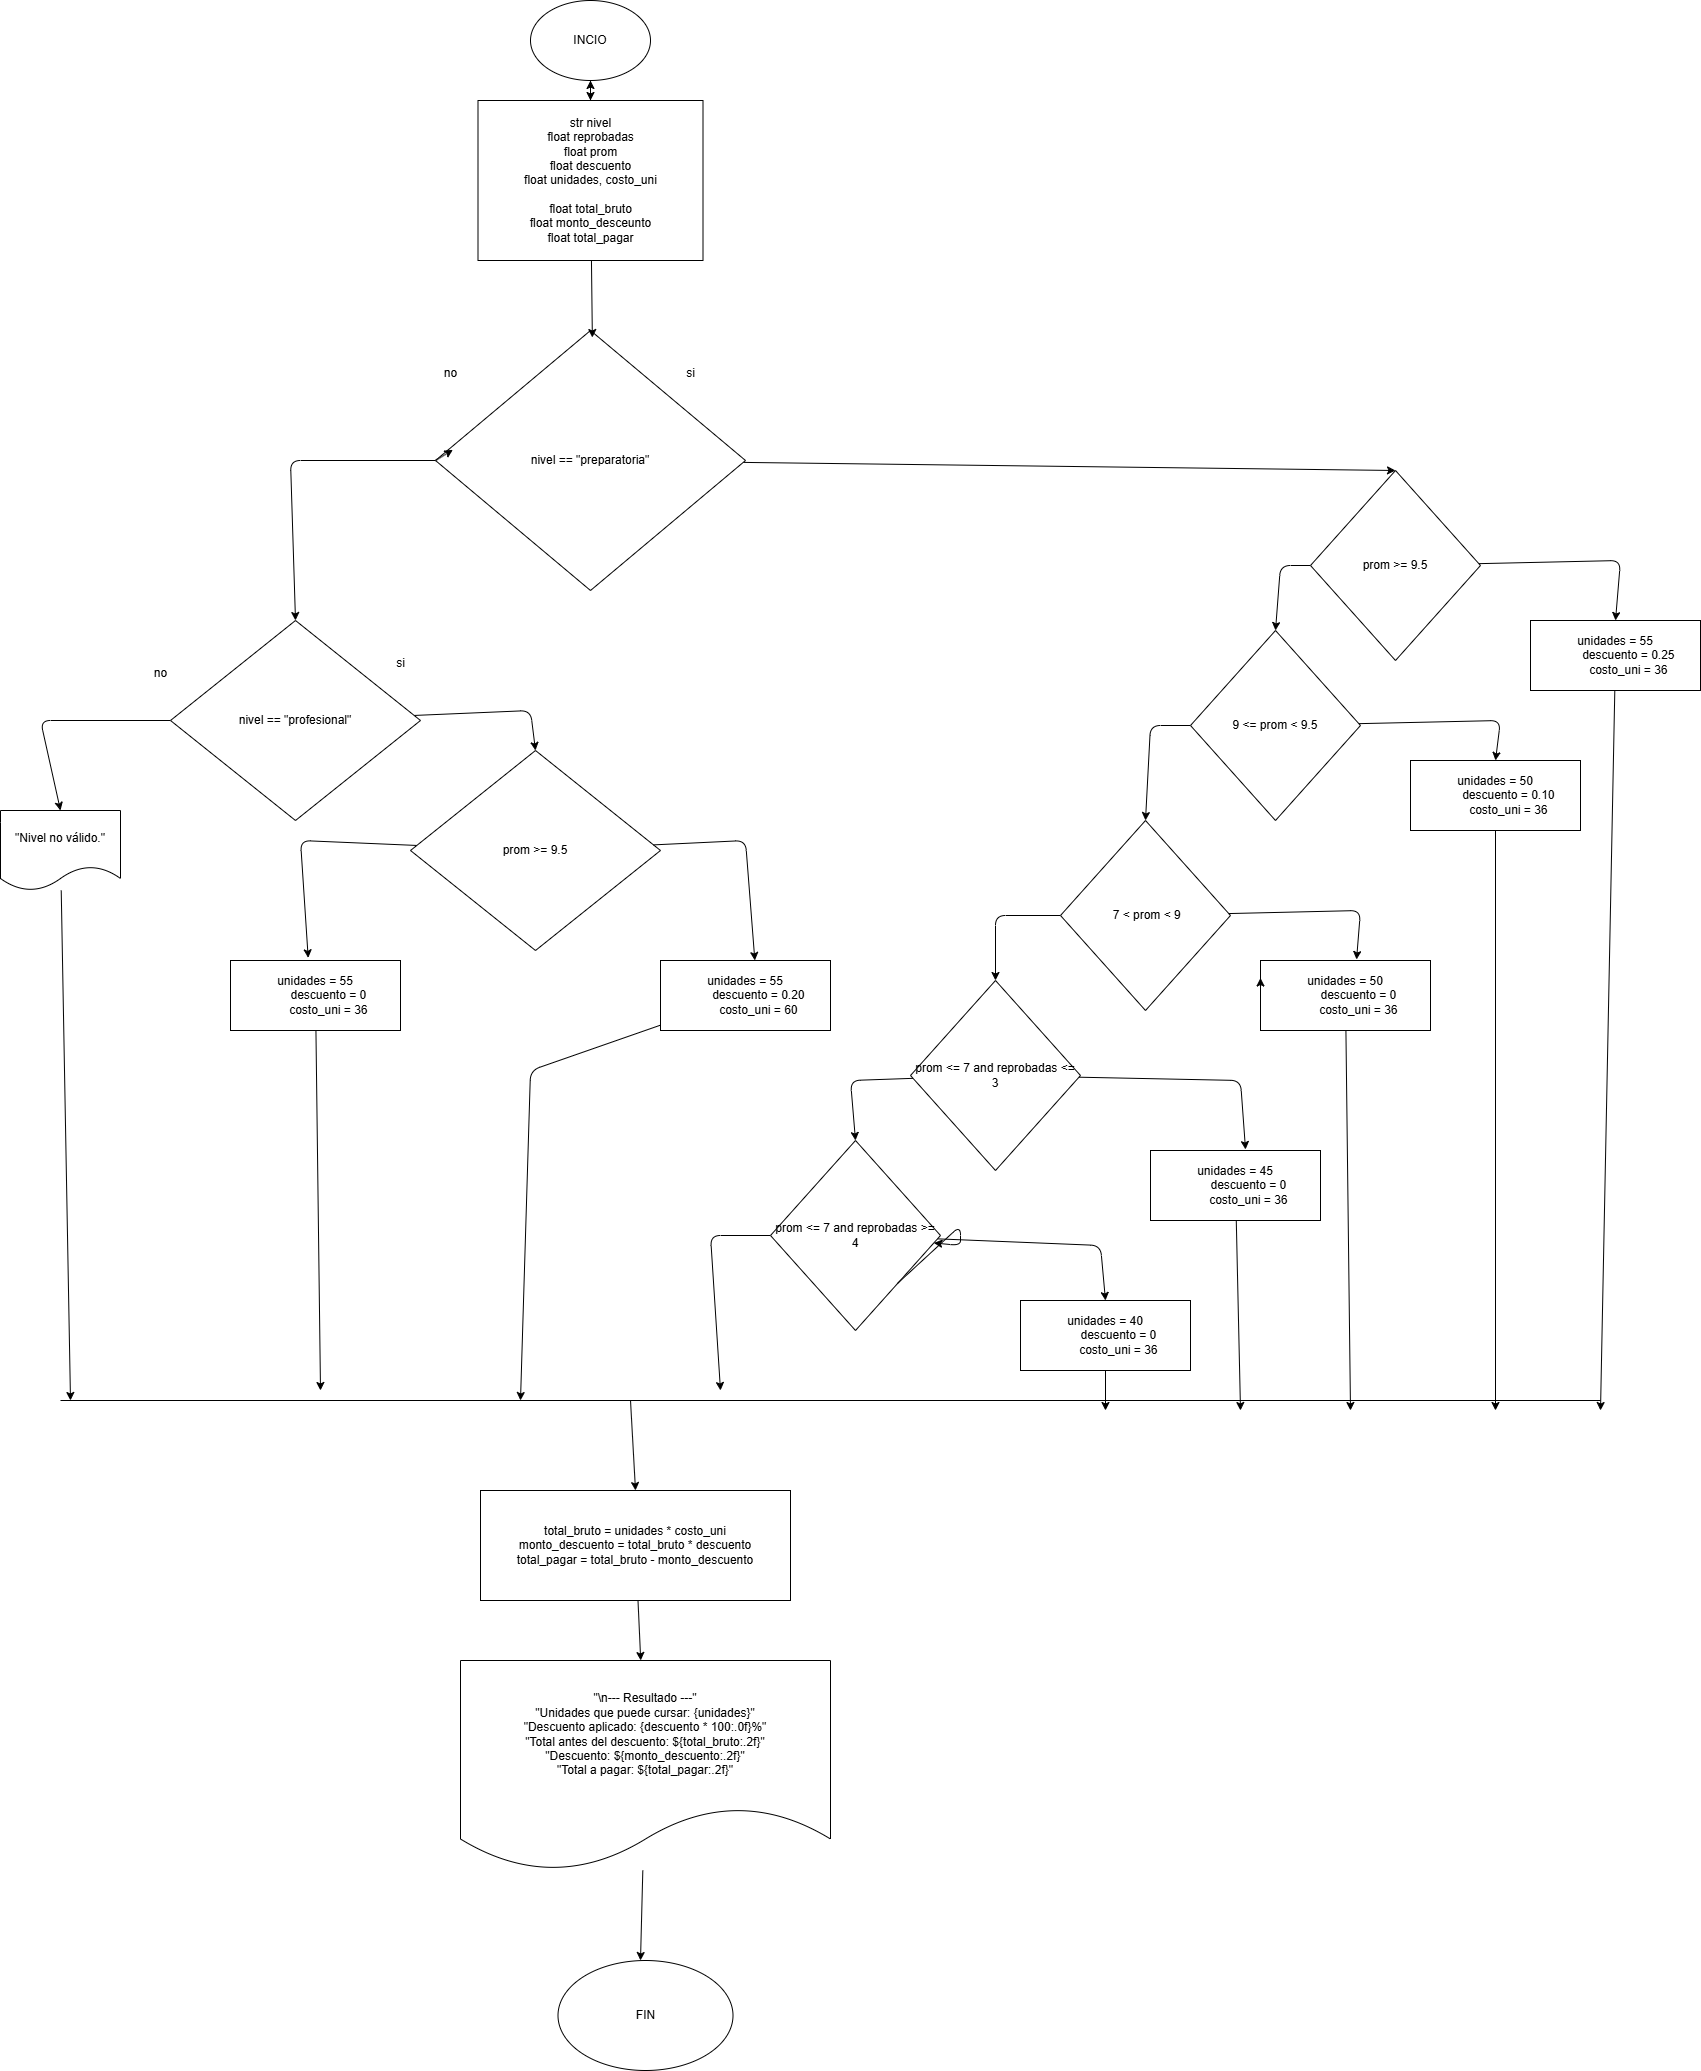

The diagram above was exported from draw.io. Its source (the exported page's mxGraphModel, read from the mxfile embedded in the PNG):
<mxGraphModel dx="1512" dy="1613" grid="1" gridSize="10" guides="1" tooltips="1" connect="1" arrows="1" fold="1" page="1" pageScale="1" pageWidth="850" pageHeight="1100" math="0" shadow="0">
  <root>
    <mxCell id="0" />
    <mxCell id="1" parent="0" />
    <mxCell id="2" value="INCIO" style="ellipse;whiteSpace=wrap;html=1;" parent="1" vertex="1">
      <mxGeometry x="280" y="-80" width="120" height="80" as="geometry" />
    </mxCell>
    <mxCell id="5" value="" style="edgeStyle=none;html=1;" parent="1" source="3" target="2" edge="1">
      <mxGeometry relative="1" as="geometry" />
    </mxCell>
    <mxCell id="3" value="str nivel&lt;div&gt;float reprobadas&lt;/div&gt;&lt;div&gt;float prom&lt;/div&gt;&lt;div&gt;float descuento&lt;/div&gt;&lt;div&gt;float unidades, costo_uni&lt;/div&gt;&lt;div&gt;&lt;br&gt;&lt;/div&gt;&lt;div&gt;float total_bruto&lt;/div&gt;&lt;div&gt;float monto_desceunto&lt;/div&gt;&lt;div&gt;float total_pagar&lt;/div&gt;" style="rounded=0;whiteSpace=wrap;html=1;" parent="1" vertex="1">
      <mxGeometry x="227.5" y="20" width="225" height="160" as="geometry" />
    </mxCell>
    <mxCell id="4" style="edgeStyle=none;html=1;entryX=0.5;entryY=0;entryDx=0;entryDy=0;entryPerimeter=0;" parent="1" source="2" target="3" edge="1">
      <mxGeometry relative="1" as="geometry" />
    </mxCell>
    <mxCell id="62" value="" style="edgeStyle=none;html=1;" parent="1" source="6" target="7" edge="1">
      <mxGeometry relative="1" as="geometry" />
    </mxCell>
    <mxCell id="6" value="total_bruto = unidades * costo_uni&#10;monto_descuento = total_bruto * descuento&#10;total_pagar = total_bruto - monto_descuento" style="rounded=0;whiteSpace=wrap;" parent="1" vertex="1">
      <mxGeometry x="230" y="1410" width="310" height="110" as="geometry" />
    </mxCell>
    <mxCell id="63" style="edgeStyle=none;html=1;" parent="1" source="7" edge="1">
      <mxGeometry relative="1" as="geometry">
        <mxPoint x="390" y="1880" as="targetPoint" />
      </mxGeometry>
    </mxCell>
    <mxCell id="7" value="&quot;\n--- Resultado ---&quot;&#10;&quot;Unidades que puede cursar: {unidades}&quot;&#10;&quot;Descuento aplicado: {descuento * 100:.0f}%&quot;&#10;&quot;Total antes del descuento: ${total_bruto:.2f}&quot;&#10;&quot;Descuento: ${monto_descuento:.2f}&quot;&#10;&quot;Total a pagar: ${total_pagar:.2f}&quot;" style="shape=document;whiteSpace=wrap;boundedLbl=1;" parent="1" vertex="1">
      <mxGeometry x="210" y="1580" width="370" height="210" as="geometry" />
    </mxCell>
    <mxCell id="10" style="edgeStyle=none;html=1;entryX=0.5;entryY=0;entryDx=0;entryDy=0;" parent="1" source="8" target="11" edge="1">
      <mxGeometry relative="1" as="geometry">
        <mxPoint x="860" y="380" as="targetPoint" />
      </mxGeometry>
    </mxCell>
    <mxCell id="44" style="edgeStyle=none;html=1;entryX=0.5;entryY=0;entryDx=0;entryDy=0;" parent="1" source="8" target="43" edge="1">
      <mxGeometry relative="1" as="geometry">
        <Array as="points">
          <mxPoint x="40" y="380" />
        </Array>
      </mxGeometry>
    </mxCell>
    <mxCell id="8" value="nivel == &quot;preparatoria&quot;" style="rhombus;whiteSpace=wrap;html=1;" parent="1" vertex="1">
      <mxGeometry x="185" y="250" width="310" height="260" as="geometry" />
    </mxCell>
    <mxCell id="9" style="edgeStyle=none;html=1;entryX=0.506;entryY=0.027;entryDx=0;entryDy=0;entryPerimeter=0;" parent="1" source="3" target="8" edge="1">
      <mxGeometry relative="1" as="geometry" />
    </mxCell>
    <mxCell id="23" style="edgeStyle=none;html=1;entryX=0.5;entryY=0;entryDx=0;entryDy=0;" parent="1" source="11" target="12" edge="1">
      <mxGeometry relative="1" as="geometry">
        <Array as="points">
          <mxPoint x="1370" y="480" />
        </Array>
      </mxGeometry>
    </mxCell>
    <mxCell id="25" style="edgeStyle=none;html=1;entryX=0.5;entryY=0;entryDx=0;entryDy=0;" parent="1" source="11" target="15" edge="1">
      <mxGeometry relative="1" as="geometry">
        <Array as="points">
          <mxPoint x="1030" y="485" />
        </Array>
      </mxGeometry>
    </mxCell>
    <mxCell id="11" value="prom &gt;= 9.5" style="rhombus;whiteSpace=wrap;" parent="1" vertex="1">
      <mxGeometry x="1060" y="390" width="170" height="190" as="geometry" />
    </mxCell>
    <mxCell id="35" style="edgeStyle=none;html=1;" parent="1" source="12" edge="1">
      <mxGeometry relative="1" as="geometry">
        <mxPoint x="1350" y="1330" as="targetPoint" />
      </mxGeometry>
    </mxCell>
    <mxCell id="12" value="unidades = 55&#10;        descuento = 0.25&#10;        costo_uni = 36" style="rounded=0;whiteSpace=wrap;" parent="1" vertex="1">
      <mxGeometry x="1280" y="540" width="170" height="70" as="geometry" />
    </mxCell>
    <mxCell id="37" style="edgeStyle=none;html=1;" parent="1" source="13" edge="1">
      <mxGeometry relative="1" as="geometry">
        <mxPoint x="1100" y="1330" as="targetPoint" />
      </mxGeometry>
    </mxCell>
    <mxCell id="13" value="unidades = 50&#10;        descuento = 0&#10;        costo_uni = 36" style="rounded=0;whiteSpace=wrap;" parent="1" vertex="1">
      <mxGeometry x="1010" y="880" width="170" height="70" as="geometry" />
    </mxCell>
    <mxCell id="36" style="edgeStyle=none;html=1;" parent="1" source="14" edge="1">
      <mxGeometry relative="1" as="geometry">
        <mxPoint x="1245" y="1330" as="targetPoint" />
      </mxGeometry>
    </mxCell>
    <mxCell id="14" value="unidades = 50&#10;        descuento = 0.10&#10;        costo_uni = 36" style="rounded=0;whiteSpace=wrap;" parent="1" vertex="1">
      <mxGeometry x="1160" y="680" width="170" height="70" as="geometry" />
    </mxCell>
    <mxCell id="24" style="edgeStyle=none;html=1;entryX=0.5;entryY=0;entryDx=0;entryDy=0;" parent="1" source="15" target="14" edge="1">
      <mxGeometry relative="1" as="geometry">
        <Array as="points">
          <mxPoint x="1250" y="640" />
        </Array>
      </mxGeometry>
    </mxCell>
    <mxCell id="27" style="edgeStyle=none;html=1;entryX=0.5;entryY=0;entryDx=0;entryDy=0;" parent="1" source="15" target="16" edge="1">
      <mxGeometry relative="1" as="geometry">
        <Array as="points">
          <mxPoint x="900" y="645" />
        </Array>
      </mxGeometry>
    </mxCell>
    <mxCell id="15" value="9 &lt;= prom &lt; 9.5" style="rhombus;whiteSpace=wrap;" parent="1" vertex="1">
      <mxGeometry x="940" y="550" width="170" height="190" as="geometry" />
    </mxCell>
    <mxCell id="29" style="edgeStyle=none;html=1;entryX=0.5;entryY=0;entryDx=0;entryDy=0;" parent="1" source="16" target="17" edge="1">
      <mxGeometry relative="1" as="geometry">
        <Array as="points">
          <mxPoint x="745" y="835" />
        </Array>
      </mxGeometry>
    </mxCell>
    <mxCell id="16" value=" 7 &lt; prom &lt; 9" style="rhombus;whiteSpace=wrap;" parent="1" vertex="1">
      <mxGeometry x="810" y="740" width="170" height="190" as="geometry" />
    </mxCell>
    <mxCell id="28" style="edgeStyle=none;html=1;entryX=0.559;entryY=-0.014;entryDx=0;entryDy=0;entryPerimeter=0;" parent="1" source="17" target="19" edge="1">
      <mxGeometry relative="1" as="geometry">
        <mxPoint x="990" y="1060" as="targetPoint" />
        <Array as="points">
          <mxPoint x="990" y="1000" />
        </Array>
      </mxGeometry>
    </mxCell>
    <mxCell id="31" style="edgeStyle=none;html=1;entryX=0.5;entryY=0;entryDx=0;entryDy=0;" parent="1" source="17" target="20" edge="1">
      <mxGeometry relative="1" as="geometry">
        <mxPoint x="600" y="995" as="targetPoint" />
        <Array as="points">
          <mxPoint x="600" y="1000" />
        </Array>
      </mxGeometry>
    </mxCell>
    <mxCell id="17" value="prom &lt;= 7 and reprobadas &lt;= 3" style="rhombus;whiteSpace=wrap;" parent="1" vertex="1">
      <mxGeometry x="660" y="900" width="170" height="190" as="geometry" />
    </mxCell>
    <mxCell id="18" style="edgeStyle=none;html=1;exitX=0;exitY=0.5;exitDx=0;exitDy=0;entryX=0;entryY=0.25;entryDx=0;entryDy=0;" parent="1" source="13" target="13" edge="1">
      <mxGeometry relative="1" as="geometry" />
    </mxCell>
    <mxCell id="38" style="edgeStyle=none;html=1;" parent="1" source="19" edge="1">
      <mxGeometry relative="1" as="geometry">
        <mxPoint x="990" y="1330" as="targetPoint" />
      </mxGeometry>
    </mxCell>
    <mxCell id="19" value="unidades = 45&#10;        descuento = 0&#10;        costo_uni = 36" style="rounded=0;whiteSpace=wrap;" parent="1" vertex="1">
      <mxGeometry x="900" y="1070" width="170" height="70" as="geometry" />
    </mxCell>
    <mxCell id="30" style="edgeStyle=none;html=1;entryX=0.5;entryY=0;entryDx=0;entryDy=0;" parent="1" source="20" target="21" edge="1">
      <mxGeometry relative="1" as="geometry">
        <Array as="points">
          <mxPoint x="850" y="1165" />
        </Array>
      </mxGeometry>
    </mxCell>
    <mxCell id="33" style="edgeStyle=none;html=1;exitX=0;exitY=0.5;exitDx=0;exitDy=0;" parent="1" source="20" edge="1">
      <mxGeometry relative="1" as="geometry">
        <mxPoint x="470" y="1310" as="targetPoint" />
        <Array as="points">
          <mxPoint x="460" y="1155" />
        </Array>
      </mxGeometry>
    </mxCell>
    <mxCell id="20" value="prom &lt;= 7 and reprobadas &gt;= 4" style="rhombus;whiteSpace=wrap;" parent="1" vertex="1">
      <mxGeometry x="520" y="1060" width="170" height="190" as="geometry" />
    </mxCell>
    <mxCell id="34" style="edgeStyle=none;html=1;" parent="1" source="21" edge="1">
      <mxGeometry relative="1" as="geometry">
        <mxPoint x="855" y="1330" as="targetPoint" />
      </mxGeometry>
    </mxCell>
    <mxCell id="21" value="unidades = 40&#10;        descuento = 0&#10;        costo_uni = 36" style="rounded=0;whiteSpace=wrap;" parent="1" vertex="1">
      <mxGeometry x="770" y="1220" width="170" height="70" as="geometry" />
    </mxCell>
    <mxCell id="26" style="edgeStyle=none;html=1;entryX=0.565;entryY=-0.014;entryDx=0;entryDy=0;entryPerimeter=0;" parent="1" source="16" target="13" edge="1">
      <mxGeometry relative="1" as="geometry">
        <Array as="points">
          <mxPoint x="1110" y="830" />
        </Array>
      </mxGeometry>
    </mxCell>
    <mxCell id="32" style="edgeStyle=none;html=1;exitX=1;exitY=1;exitDx=0;exitDy=0;" parent="1" source="20" target="20" edge="1">
      <mxGeometry relative="1" as="geometry" />
    </mxCell>
    <mxCell id="39" value="" style="endArrow=none;html=1;" parent="1" edge="1">
      <mxGeometry width="50" height="50" relative="1" as="geometry">
        <mxPoint x="-190" y="1320" as="sourcePoint" />
        <mxPoint x="1350" y="1320" as="targetPoint" />
      </mxGeometry>
    </mxCell>
    <mxCell id="40" style="edgeStyle=none;html=1;exitX=0;exitY=0.5;exitDx=0;exitDy=0;entryX=0.056;entryY=0.459;entryDx=0;entryDy=0;entryPerimeter=0;" parent="1" source="8" target="8" edge="1">
      <mxGeometry relative="1" as="geometry" />
    </mxCell>
    <mxCell id="41" value="si" style="text;html=1;align=center;verticalAlign=middle;resizable=0;points=[];autosize=1;strokeColor=none;fillColor=none;" parent="1" vertex="1">
      <mxGeometry x="425" y="278" width="30" height="30" as="geometry" />
    </mxCell>
    <mxCell id="42" value="no" style="text;html=1;align=center;verticalAlign=middle;resizable=0;points=[];autosize=1;strokeColor=none;fillColor=none;" parent="1" vertex="1">
      <mxGeometry x="180" y="278" width="40" height="30" as="geometry" />
    </mxCell>
    <mxCell id="48" style="edgeStyle=none;html=1;entryX=0.5;entryY=0;entryDx=0;entryDy=0;" parent="1" source="43" target="47" edge="1">
      <mxGeometry relative="1" as="geometry">
        <Array as="points">
          <mxPoint x="280" y="630" />
        </Array>
      </mxGeometry>
    </mxCell>
    <mxCell id="53" style="edgeStyle=none;html=1;" parent="1" source="43" edge="1">
      <mxGeometry relative="1" as="geometry">
        <mxPoint x="-190" y="730" as="targetPoint" />
        <Array as="points">
          <mxPoint x="-210" y="640" />
        </Array>
      </mxGeometry>
    </mxCell>
    <mxCell id="43" value="nivel == &quot;profesional&quot;" style="rhombus;whiteSpace=wrap;" parent="1" vertex="1">
      <mxGeometry x="-80" y="540" width="250" height="200" as="geometry" />
    </mxCell>
    <mxCell id="57" style="edgeStyle=none;html=1;" parent="1" source="45" edge="1">
      <mxGeometry relative="1" as="geometry">
        <mxPoint x="270" y="1320" as="targetPoint" />
        <Array as="points">
          <mxPoint x="280" y="990" />
        </Array>
      </mxGeometry>
    </mxCell>
    <mxCell id="45" value="unidades = 55&#10;        descuento = 0.20&#10;        costo_uni = 60" style="rounded=0;whiteSpace=wrap;" parent="1" vertex="1">
      <mxGeometry x="410" y="880" width="170" height="70" as="geometry" />
    </mxCell>
    <mxCell id="54" style="edgeStyle=none;html=1;entryX=0.457;entryY=-0.038;entryDx=0;entryDy=0;entryPerimeter=0;" parent="1" source="47" target="52" edge="1">
      <mxGeometry relative="1" as="geometry">
        <mxPoint x="50" y="770" as="targetPoint" />
        <Array as="points">
          <mxPoint x="50" y="760" />
        </Array>
      </mxGeometry>
    </mxCell>
    <mxCell id="47" value="prom &gt;= 9.5" style="rhombus;whiteSpace=wrap;" parent="1" vertex="1">
      <mxGeometry x="160" y="670" width="250" height="200" as="geometry" />
    </mxCell>
    <mxCell id="49" style="edgeStyle=none;html=1;entryX=0.555;entryY=0;entryDx=0;entryDy=0;entryPerimeter=0;" parent="1" source="47" target="45" edge="1">
      <mxGeometry relative="1" as="geometry">
        <Array as="points">
          <mxPoint x="495" y="760" />
        </Array>
      </mxGeometry>
    </mxCell>
    <mxCell id="50" value="si" style="text;html=1;align=center;verticalAlign=middle;resizable=0;points=[];autosize=1;strokeColor=none;fillColor=none;" parent="1" vertex="1">
      <mxGeometry x="135" y="568" width="30" height="30" as="geometry" />
    </mxCell>
    <mxCell id="51" value="no" style="text;html=1;align=center;verticalAlign=middle;resizable=0;points=[];autosize=1;strokeColor=none;fillColor=none;" parent="1" vertex="1">
      <mxGeometry x="-110" y="578" width="40" height="30" as="geometry" />
    </mxCell>
    <mxCell id="58" style="edgeStyle=none;html=1;" parent="1" source="52" edge="1">
      <mxGeometry relative="1" as="geometry">
        <mxPoint x="70" y="1310" as="targetPoint" />
      </mxGeometry>
    </mxCell>
    <mxCell id="52" value="unidades = 55&#10;        descuento = 0&#10;        costo_uni = 36" style="rounded=0;whiteSpace=wrap;" parent="1" vertex="1">
      <mxGeometry x="-20" y="880" width="170" height="70" as="geometry" />
    </mxCell>
    <mxCell id="59" style="edgeStyle=none;html=1;" parent="1" source="55" edge="1">
      <mxGeometry relative="1" as="geometry">
        <mxPoint x="-180" y="1320" as="targetPoint" />
      </mxGeometry>
    </mxCell>
    <mxCell id="55" value="&quot;Nivel no válido.&quot;" style="shape=document;whiteSpace=wrap;boundedLbl=1;" parent="1" vertex="1">
      <mxGeometry x="-250" y="730" width="120" height="80" as="geometry" />
    </mxCell>
    <mxCell id="60" value="" style="endArrow=classic;html=1;entryX=0.5;entryY=0;entryDx=0;entryDy=0;" parent="1" target="6" edge="1">
      <mxGeometry width="50" height="50" relative="1" as="geometry">
        <mxPoint x="380" y="1320" as="sourcePoint" />
        <mxPoint x="430" y="1270" as="targetPoint" />
      </mxGeometry>
    </mxCell>
    <mxCell id="64" value="FIN" style="ellipse;whiteSpace=wrap;html=1;" parent="1" vertex="1">
      <mxGeometry x="307.5" y="1880" width="175" height="110" as="geometry" />
    </mxCell>
  </root>
</mxGraphModel>